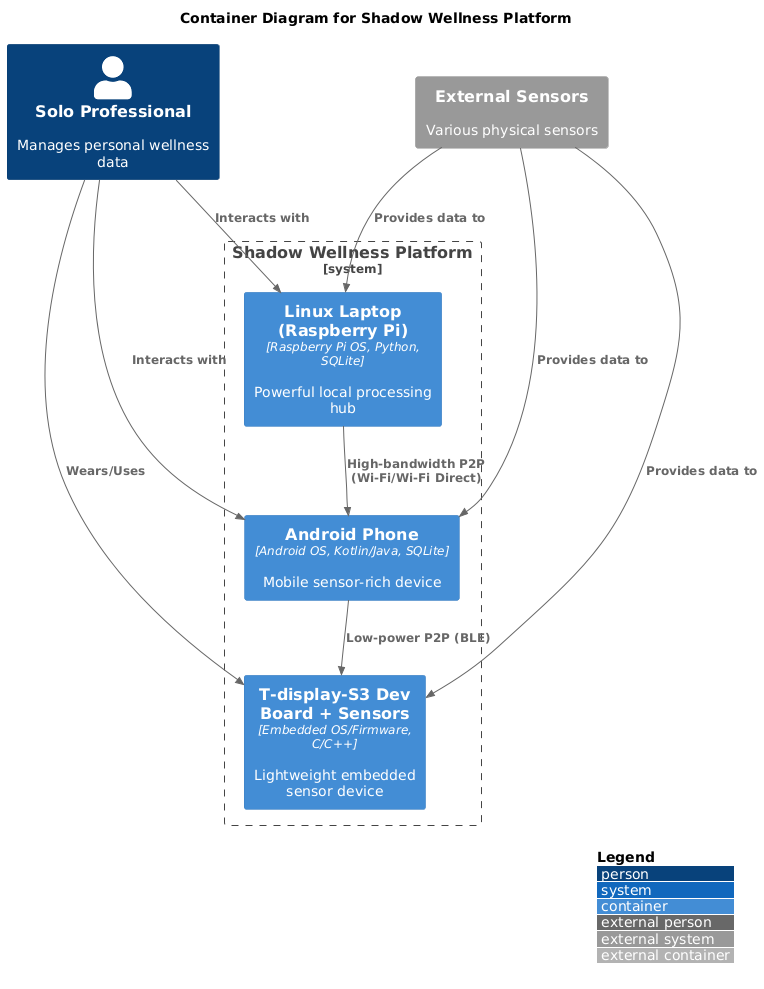

The diagram above was rendered by PlantUML. Its source (embedded in the PNG):
@startuml
!include https://raw.githubusercontent.com/plantuml-stdlib/C4-PlantUML/master/C4_Container.puml

LAYOUT_WITH_LEGEND()

title Container Diagram for Shadow Wellness Platform

Person(solo_professional, "Solo Professional", "Manages personal wellness data")
System_Ext(external_sensors, "External Sensors", "Various physical sensors")

System_Boundary(shadow_platform, "Shadow Wellness Platform") {
    Container(linux_laptop, "Linux Laptop (Raspberry Pi)", "Raspberry Pi OS, Python, SQLite", "Powerful local processing hub")
    Container(android_phone, "Android Phone", "Android OS, Kotlin/Java, SQLite", "Mobile sensor-rich device")
    Container(wearable_device, "T-display-S3 Dev Board + Sensors", "Embedded OS/Firmware, C/C++", "Lightweight embedded sensor device")
}

Rel(solo_professional, linux_laptop, "Interacts with")
Rel(solo_professional, android_phone, "Interacts with")
Rel(solo_professional, wearable_device, "Wears/Uses")

Rel(linux_laptop, android_phone, "High-bandwidth P2P (Wi-Fi/Wi-Fi Direct)")
Rel(android_phone, wearable_device, "Low-power P2P (BLE)")

Rel(external_sensors, linux_laptop, "Provides data to")
Rel(external_sensors, android_phone, "Provides data to")
Rel(external_sensors, wearable_device, "Provides data to")

@enduml